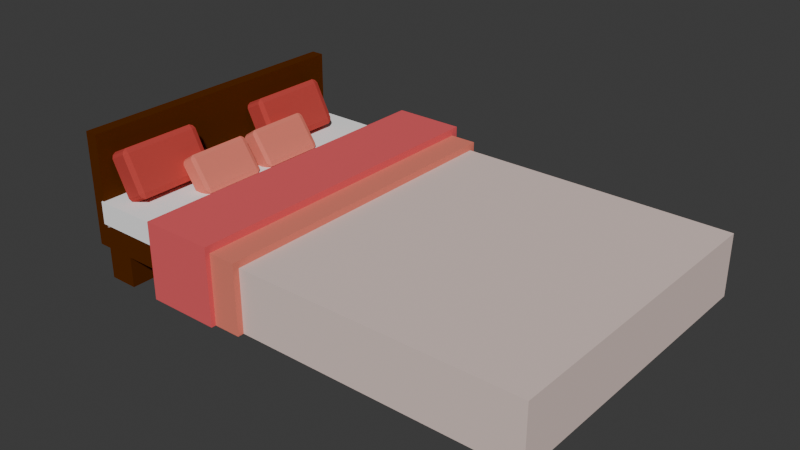 # Source: Cama_1.blend  (saved by Blender 4.1.24; exported with 4.5.12 LTS)
import bpy
from mathutils import Matrix  # noqa: F401  (used for matrix-valued properties, if any)

bpy.ops.wm.read_factory_settings(use_empty=True)
scene = bpy.context.scene
scene.name = 'Scene'

# ---- collections
col_collection = bpy.data.collections.new('Collection'); scene.collection.children.link(col_collection)

# ---- materials (node trees are filled in below, after node groups)
mat_material_005 = bpy.data.materials.new('Material.005')
mat_material_005.use_transparent_shadow = False
mat_material_005.diffuse_color = (0.8004, 0.2183, 0.1609, 1.0)
mat_material_007 = bpy.data.materials.new('Material.007')
mat_material_007.use_transparent_shadow = False
mat_material_007.diffuse_color = (0.5172, 0.06626, 0.05622, 1.0)
mat_material_004 = bpy.data.materials.new('Material.004')
mat_material_004.use_transparent_shadow = False
mat_material_004.diffuse_color = (0.8001, 0.6378, 0.5903, 1.0)
mat_material_006 = bpy.data.materials.new('Material.006')
mat_material_006.use_transparent_shadow = False
mat_material_006.diffuse_color = (0.8003, 0.1173, 0.1305, 1.0)
mat_material_001 = bpy.data.materials.new('Material.001')
mat_material_001.use_transparent_shadow = False
mat_material_001.diffuse_color = (1.0, 1.0, 1.0, 1.0)
mat_material_003 = bpy.data.materials.new('Material.003')
mat_material_003.use_transparent_shadow = False
mat_material_003.diffuse_color = (0.09954, 0.02331, 0.0, 1.0)
mat_material_003.roughness = 1.0

# ---- material node trees

# ---- world
world_world = bpy.data.worlds.new('World'); scene.world = world_world
world_world.use_nodes = True; world_world.node_tree.nodes.clear()
_N = world_world.node_tree.nodes; _L = world_world.node_tree.links
n0 = _N.new('ShaderNodeOutputWorld'); n0.name = 'World Output'; n0.location = (300, 300)
n1 = _N.new('ShaderNodeBackground'); n1.name = 'Background'; n1.location = (10, 300)
n1.inputs[0].default_value = (0.05088, 0.05088, 0.05088, 1.0)
_L.new(n1.outputs[0], n0.inputs[0])
n0.is_active_output = True
world_world.color = (0.05088, 0.05088, 0.05088)
world_world.use_sun_shadow = False
world_world.sun_shadow_jitter_overblur = 0.0

# ---- meshes
me_cube_007 = bpy.data.meshes.new('Cube.007')
me_cube_007.from_pydata([(-1.0, -0.9589, -0.9203), (-1.0, -0.9589, 0.9203), (-1.0, 0.9589, -0.9114), (-1.0, 0.9486, 0.9292), (1.0, -0.9589, -0.9203), (1.0, -0.9589, 0.9203), (1.0, 0.9589, -0.9114), (1.0, 0.9486, 0.9292), (-1.0, -0.8792, -1.0), (-1.0, -0.8792, 1.0), (1.0, -0.8792, -1.0), (1.0, -0.8792, 1.0), (-1.0, 0.8764, 1.0), (1.0, 0.8764, -1.0), (-1.0, 0.8764, -1.0), (1.0, 0.8764, 1.0), (-1.0, -1.0, -0.7822), (-1.0, 1.0, -0.7822), (1.0, 1.0, -0.7822), (1.0, -1.0, -0.7822), (1.185, -0.8792, -0.7822), (-1.286, -0.8792, -0.7822), (1.185, 0.8764, -0.7822), (-1.286, 0.8764, -0.7822), (-1.0, -1.0, 0.7961), (-1.0, 1.0, 0.7961), (1.0, 1.0, 0.7961), (1.0, -1.0, 0.7961), (1.185, -0.8792, 0.7961), (-1.286, -0.8792, 0.7961), (1.185, 0.8764, 0.7961), (-1.286, 0.8764, 0.7961)], [], [(31, 12, 3, 25), (25, 3, 7, 26), (28, 11, 5, 27), (27, 5, 1, 24), (8, 10, 4, 0), (11, 9, 1, 5), (15, 12, 9, 11), (14, 13, 10, 8), (30, 15, 11, 28), (24, 1, 9, 29), (26, 7, 15, 30), (2, 6, 13, 14), (7, 3, 12, 15), (29, 9, 12, 31), (8, 21, 23, 14), (6, 18, 22, 13), (0, 16, 21, 8), (13, 22, 20, 10), (4, 19, 16, 0), (10, 20, 19, 4), (2, 17, 18, 6), (14, 23, 17, 2), (21, 29, 31, 23), (18, 26, 30, 22), (16, 24, 29, 21), (22, 30, 28, 20), (19, 27, 24, 16), (20, 28, 27, 19), (17, 25, 26, 18), (23, 31, 25, 17)])
_uv = me_cube_007.uv_layers.new(name='UVMap')
_uv.uv.foreach_set('vector', [0.5995, 0.2346, 0.625, 0.2346, 0.625, 0.25, 0.5995, 0.25, 0.5995, 0.25, 0.625, 0.25, 0.625, 0.5, 0.5995, 0.5, 0.5995, 0.7349, 0.625, 0.7349, 0.625, 0.75, 0.5995, 0.75, 0.5995, 0.75, 0.625, 0.75, 0.625, 1.0, 0.5995, 1.0, 0.125, 0.7349, 0.375, 0.7349, 0.375, 0.75, 0.125, 0.75, 0.625, 0.7349, 0.875, 0.7349, 0.875, 0.75, 0.625, 0.75, 0.625, 0.5154, 0.875, 0.5154, 0.875, 0.7349, 0.625, 0.7349, 0.125, 0.5154, 0.375, 0.5154, 0.375, 0.7349, 0.125, 0.7349, 0.5995, 0.5154, 0.625, 0.5154, 0.625, 0.7349, 0.5995, 0.7349, 0.5995, 0.0, 0.625, 0.0, 0.625, 0.0151, 0.5995, 0.0151, 0.5995, 0.5, 0.625, 0.5, 0.625, 0.5154, 0.5995, 0.5154, 0.125, 0.5, 0.375, 0.5, 0.375, 0.5154, 0.125, 0.5154, 0.625, 0.5, 0.875, 0.5, 0.875, 0.5154, 0.625, 0.5154, 0.5995, 0.0151, 0.625, 0.0151, 0.625, 0.2346, 0.5995, 0.2346, 0.375, 0.0151, 0.4022, 0.0151, 0.4022, 0.2346, 0.375, 0.2346, 0.375, 0.5, 0.4022, 0.5, 0.4022, 0.5154, 0.375, 0.5154, 0.375, 0.0, 0.4022, 0.0, 0.4022, 0.0151, 0.375, 0.0151, 0.375, 0.5154, 0.4022, 0.5154, 0.4022, 0.7349, 0.375, 0.7349, 0.375, 0.75, 0.4022, 0.75, 0.4022, 1.0, 0.375, 1.0, 0.375, 0.7349, 0.4022, 0.7349, 0.4022, 0.75, 0.375, 0.75, 0.375, 0.25, 0.4022, 0.25, 0.4022, 0.5, 0.375, 0.5, 0.375, 0.2346, 0.4022, 0.2346, 0.4022, 0.25, 0.375, 0.25, 0.4022, 0.0151, 0.5995, 0.0151, 0.5995, 0.2346, 0.4022, 0.2346, 0.4022, 0.5, 0.5995, 0.5, 0.5995, 0.5154, 0.4022, 0.5154, 0.4022, 0.0, 0.5995, 0.0, 0.5995, 0.0151, 0.4022, 0.0151, 0.4022, 0.5154, 0.5995, 0.5154, 0.5995, 0.7349, 0.4022, 0.7349, 0.4022, 0.75, 0.5995, 0.75, 0.5995, 1.0, 0.4022, 1.0, 0.4022, 0.7349, 0.5995, 0.7349, 0.5995, 0.75, 0.4022, 0.75, 0.4022, 0.25, 0.5995, 0.25, 0.5995, 0.5, 0.4022, 0.5, 0.4022, 0.2346, 0.5995, 0.2346, 0.5995, 0.25, 0.4022, 0.25])
me_cube_007.materials.append(mat_material_005)
me_cube_007.update()
me_cube_006 = bpy.data.meshes.new('Cube.006')
me_cube_006.from_pydata([(-1.0, -0.9589, -0.9203), (-1.0, -0.9589, 0.9203), (-1.0, 0.9589, -0.9114), (-1.0, 0.9486, 0.9292), (1.0, -0.9589, -0.9203), (1.0, -0.9589, 0.9203), (1.0, 0.9589, -0.9114), (1.0, 0.9486, 0.9292), (-1.0, -0.8792, -1.0), (-1.0, -0.8792, 1.0), (1.0, -0.8792, -1.0), (1.0, -0.8792, 1.0), (-1.0, 0.8764, 1.0), (1.0, 0.8764, -1.0), (-1.0, 0.8764, -1.0), (1.0, 0.8764, 1.0), (-1.0, -1.0, -0.7822), (-1.0, 1.0, -0.7822), (1.0, 1.0, -0.7822), (1.0, -1.0, -0.7822), (1.185, -0.8792, -0.7822), (-1.286, -0.8792, -0.7822), (1.185, 0.8764, -0.7822), (-1.286, 0.8764, -0.7822), (-1.0, -1.0, 0.7961), (-1.0, 1.0, 0.7961), (1.0, 1.0, 0.7961), (1.0, -1.0, 0.7961), (1.185, -0.8792, 0.7961), (-1.286, -0.8792, 0.7961), (1.185, 0.8764, 0.7961), (-1.286, 0.8764, 0.7961)], [], [(31, 12, 3, 25), (25, 3, 7, 26), (28, 11, 5, 27), (27, 5, 1, 24), (8, 10, 4, 0), (11, 9, 1, 5), (15, 12, 9, 11), (14, 13, 10, 8), (30, 15, 11, 28), (24, 1, 9, 29), (26, 7, 15, 30), (2, 6, 13, 14), (7, 3, 12, 15), (29, 9, 12, 31), (8, 21, 23, 14), (6, 18, 22, 13), (0, 16, 21, 8), (13, 22, 20, 10), (4, 19, 16, 0), (10, 20, 19, 4), (2, 17, 18, 6), (14, 23, 17, 2), (21, 29, 31, 23), (18, 26, 30, 22), (16, 24, 29, 21), (22, 30, 28, 20), (19, 27, 24, 16), (20, 28, 27, 19), (17, 25, 26, 18), (23, 31, 25, 17)])
_uv = me_cube_006.uv_layers.new(name='UVMap')
_uv.uv.foreach_set('vector', [0.5995, 0.2346, 0.625, 0.2346, 0.625, 0.25, 0.5995, 0.25, 0.5995, 0.25, 0.625, 0.25, 0.625, 0.5, 0.5995, 0.5, 0.5995, 0.7349, 0.625, 0.7349, 0.625, 0.75, 0.5995, 0.75, 0.5995, 0.75, 0.625, 0.75, 0.625, 1.0, 0.5995, 1.0, 0.125, 0.7349, 0.375, 0.7349, 0.375, 0.75, 0.125, 0.75, 0.625, 0.7349, 0.875, 0.7349, 0.875, 0.75, 0.625, 0.75, 0.625, 0.5154, 0.875, 0.5154, 0.875, 0.7349, 0.625, 0.7349, 0.125, 0.5154, 0.375, 0.5154, 0.375, 0.7349, 0.125, 0.7349, 0.5995, 0.5154, 0.625, 0.5154, 0.625, 0.7349, 0.5995, 0.7349, 0.5995, 0.0, 0.625, 0.0, 0.625, 0.0151, 0.5995, 0.0151, 0.5995, 0.5, 0.625, 0.5, 0.625, 0.5154, 0.5995, 0.5154, 0.125, 0.5, 0.375, 0.5, 0.375, 0.5154, 0.125, 0.5154, 0.625, 0.5, 0.875, 0.5, 0.875, 0.5154, 0.625, 0.5154, 0.5995, 0.0151, 0.625, 0.0151, 0.625, 0.2346, 0.5995, 0.2346, 0.375, 0.0151, 0.4022, 0.0151, 0.4022, 0.2346, 0.375, 0.2346, 0.375, 0.5, 0.4022, 0.5, 0.4022, 0.5154, 0.375, 0.5154, 0.375, 0.0, 0.4022, 0.0, 0.4022, 0.0151, 0.375, 0.0151, 0.375, 0.5154, 0.4022, 0.5154, 0.4022, 0.7349, 0.375, 0.7349, 0.375, 0.75, 0.4022, 0.75, 0.4022, 1.0, 0.375, 1.0, 0.375, 0.7349, 0.4022, 0.7349, 0.4022, 0.75, 0.375, 0.75, 0.375, 0.25, 0.4022, 0.25, 0.4022, 0.5, 0.375, 0.5, 0.375, 0.2346, 0.4022, 0.2346, 0.4022, 0.25, 0.375, 0.25, 0.4022, 0.0151, 0.5995, 0.0151, 0.5995, 0.2346, 0.4022, 0.2346, 0.4022, 0.5, 0.5995, 0.5, 0.5995, 0.5154, 0.4022, 0.5154, 0.4022, 0.0, 0.5995, 0.0, 0.5995, 0.0151, 0.4022, 0.0151, 0.4022, 0.5154, 0.5995, 0.5154, 0.5995, 0.7349, 0.4022, 0.7349, 0.4022, 0.75, 0.5995, 0.75, 0.5995, 1.0, 0.4022, 1.0, 0.4022, 0.7349, 0.5995, 0.7349, 0.5995, 0.75, 0.4022, 0.75, 0.4022, 0.25, 0.5995, 0.25, 0.5995, 0.5, 0.4022, 0.5, 0.4022, 0.2346, 0.5995, 0.2346, 0.5995, 0.25, 0.4022, 0.25])
me_cube_006.materials.append(mat_material_005)
me_cube_006.update()
me_cube_005 = bpy.data.meshes.new('Cube.005')
me_cube_005.from_pydata([(-1.0, -0.9589, -0.9203), (-1.0, -0.9589, 0.9203), (-1.0, 0.9589, -0.9114), (-1.0, 0.9486, 0.9292), (1.0, -0.9589, -0.9203), (1.0, -0.9589, 0.9203), (1.0, 0.9589, -0.9114), (1.0, 0.9486, 0.9292), (-1.0, -0.8792, -1.0), (-1.0, -0.8792, 1.0), (1.0, -0.8792, -1.0), (1.0, -0.8792, 1.0), (-1.0, 0.8764, 1.0), (1.0, 0.8764, -1.0), (-1.0, 0.8764, -1.0), (1.0, 0.8764, 1.0), (-1.0, -1.0, -0.7822), (-1.0, 1.0, -0.7822), (1.0, 1.0, -0.7822), (1.0, -1.0, -0.7822), (1.185, -0.8792, -0.7822), (-1.286, -0.8792, -0.7822), (1.185, 0.8764, -0.7822), (-1.286, 0.8764, -0.7822), (-1.0, -1.0, 0.7961), (-1.0, 1.0, 0.7961), (1.0, 1.0, 0.7961), (1.0, -1.0, 0.7961), (1.185, -0.8792, 0.7961), (-1.286, -0.8792, 0.7961), (1.185, 0.8764, 0.7961), (-1.286, 0.8764, 0.7961)], [], [(31, 12, 3, 25), (25, 3, 7, 26), (28, 11, 5, 27), (27, 5, 1, 24), (8, 10, 4, 0), (11, 9, 1, 5), (15, 12, 9, 11), (14, 13, 10, 8), (30, 15, 11, 28), (24, 1, 9, 29), (26, 7, 15, 30), (2, 6, 13, 14), (7, 3, 12, 15), (29, 9, 12, 31), (8, 21, 23, 14), (6, 18, 22, 13), (0, 16, 21, 8), (13, 22, 20, 10), (4, 19, 16, 0), (10, 20, 19, 4), (2, 17, 18, 6), (14, 23, 17, 2), (21, 29, 31, 23), (18, 26, 30, 22), (16, 24, 29, 21), (22, 30, 28, 20), (19, 27, 24, 16), (20, 28, 27, 19), (17, 25, 26, 18), (23, 31, 25, 17)])
_uv = me_cube_005.uv_layers.new(name='UVMap')
_uv.uv.foreach_set('vector', [0.5995, 0.2346, 0.625, 0.2346, 0.625, 0.25, 0.5995, 0.25, 0.5995, 0.25, 0.625, 0.25, 0.625, 0.5, 0.5995, 0.5, 0.5995, 0.7349, 0.625, 0.7349, 0.625, 0.75, 0.5995, 0.75, 0.5995, 0.75, 0.625, 0.75, 0.625, 1.0, 0.5995, 1.0, 0.125, 0.7349, 0.375, 0.7349, 0.375, 0.75, 0.125, 0.75, 0.625, 0.7349, 0.875, 0.7349, 0.875, 0.75, 0.625, 0.75, 0.625, 0.5154, 0.875, 0.5154, 0.875, 0.7349, 0.625, 0.7349, 0.125, 0.5154, 0.375, 0.5154, 0.375, 0.7349, 0.125, 0.7349, 0.5995, 0.5154, 0.625, 0.5154, 0.625, 0.7349, 0.5995, 0.7349, 0.5995, 0.0, 0.625, 0.0, 0.625, 0.0151, 0.5995, 0.0151, 0.5995, 0.5, 0.625, 0.5, 0.625, 0.5154, 0.5995, 0.5154, 0.125, 0.5, 0.375, 0.5, 0.375, 0.5154, 0.125, 0.5154, 0.625, 0.5, 0.875, 0.5, 0.875, 0.5154, 0.625, 0.5154, 0.5995, 0.0151, 0.625, 0.0151, 0.625, 0.2346, 0.5995, 0.2346, 0.375, 0.0151, 0.4022, 0.0151, 0.4022, 0.2346, 0.375, 0.2346, 0.375, 0.5, 0.4022, 0.5, 0.4022, 0.5154, 0.375, 0.5154, 0.375, 0.0, 0.4022, 0.0, 0.4022, 0.0151, 0.375, 0.0151, 0.375, 0.5154, 0.4022, 0.5154, 0.4022, 0.7349, 0.375, 0.7349, 0.375, 0.75, 0.4022, 0.75, 0.4022, 1.0, 0.375, 1.0, 0.375, 0.7349, 0.4022, 0.7349, 0.4022, 0.75, 0.375, 0.75, 0.375, 0.25, 0.4022, 0.25, 0.4022, 0.5, 0.375, 0.5, 0.375, 0.2346, 0.4022, 0.2346, 0.4022, 0.25, 0.375, 0.25, 0.4022, 0.0151, 0.5995, 0.0151, 0.5995, 0.2346, 0.4022, 0.2346, 0.4022, 0.5, 0.5995, 0.5, 0.5995, 0.5154, 0.4022, 0.5154, 0.4022, 0.0, 0.5995, 0.0, 0.5995, 0.0151, 0.4022, 0.0151, 0.4022, 0.5154, 0.5995, 0.5154, 0.5995, 0.7349, 0.4022, 0.7349, 0.4022, 0.75, 0.5995, 0.75, 0.5995, 1.0, 0.4022, 1.0, 0.4022, 0.7349, 0.5995, 0.7349, 0.5995, 0.75, 0.4022, 0.75, 0.4022, 0.25, 0.5995, 0.25, 0.5995, 0.5, 0.4022, 0.5, 0.4022, 0.2346, 0.5995, 0.2346, 0.5995, 0.25, 0.4022, 0.25])
me_cube_005.materials.append(mat_material_007)
me_cube_005.update()
me_cube_003 = bpy.data.meshes.new('Cube.003')
me_cube_003.from_pydata([(-1.0, -0.9589, -0.9203), (-1.0, -0.9589, 0.9203), (-1.0, 0.9589, -0.9114), (-1.0, 0.9486, 0.9292), (1.0, -0.9589, -0.9203), (1.0, -0.9589, 0.9203), (1.0, 0.9589, -0.9114), (1.0, 0.9486, 0.9292), (-1.0, -0.8792, -1.0), (-1.0, -0.8792, 1.0), (1.0, -0.8792, -1.0), (1.0, -0.8792, 1.0), (-1.0, 0.8764, 1.0), (1.0, 0.8764, -1.0), (-1.0, 0.8764, -1.0), (1.0, 0.8764, 1.0), (-1.0, -1.0, -0.7822), (-1.0, 1.0, -0.7822), (1.0, 1.0, -0.7822), (1.0, -1.0, -0.7822), (1.185, -0.8792, -0.7822), (-1.286, -0.8792, -0.7822), (1.185, 0.8764, -0.7822), (-1.286, 0.8764, -0.7822), (-1.0, -1.0, 0.7961), (-1.0, 1.0, 0.7961), (1.0, 1.0, 0.7961), (1.0, -1.0, 0.7961), (1.185, -0.8792, 0.7961), (-1.286, -0.8792, 0.7961), (1.185, 0.8764, 0.7961), (-1.286, 0.8764, 0.7961)], [], [(31, 12, 3, 25), (25, 3, 7, 26), (28, 11, 5, 27), (27, 5, 1, 24), (8, 10, 4, 0), (11, 9, 1, 5), (15, 12, 9, 11), (14, 13, 10, 8), (30, 15, 11, 28), (24, 1, 9, 29), (26, 7, 15, 30), (2, 6, 13, 14), (7, 3, 12, 15), (29, 9, 12, 31), (8, 21, 23, 14), (6, 18, 22, 13), (0, 16, 21, 8), (13, 22, 20, 10), (4, 19, 16, 0), (10, 20, 19, 4), (2, 17, 18, 6), (14, 23, 17, 2), (21, 29, 31, 23), (18, 26, 30, 22), (16, 24, 29, 21), (22, 30, 28, 20), (19, 27, 24, 16), (20, 28, 27, 19), (17, 25, 26, 18), (23, 31, 25, 17)])
_uv = me_cube_003.uv_layers.new(name='UVMap')
_uv.uv.foreach_set('vector', [0.5995, 0.2346, 0.625, 0.2346, 0.625, 0.25, 0.5995, 0.25, 0.5995, 0.25, 0.625, 0.25, 0.625, 0.5, 0.5995, 0.5, 0.5995, 0.7349, 0.625, 0.7349, 0.625, 0.75, 0.5995, 0.75, 0.5995, 0.75, 0.625, 0.75, 0.625, 1.0, 0.5995, 1.0, 0.125, 0.7349, 0.375, 0.7349, 0.375, 0.75, 0.125, 0.75, 0.625, 0.7349, 0.875, 0.7349, 0.875, 0.75, 0.625, 0.75, 0.625, 0.5154, 0.875, 0.5154, 0.875, 0.7349, 0.625, 0.7349, 0.125, 0.5154, 0.375, 0.5154, 0.375, 0.7349, 0.125, 0.7349, 0.5995, 0.5154, 0.625, 0.5154, 0.625, 0.7349, 0.5995, 0.7349, 0.5995, 0.0, 0.625, 0.0, 0.625, 0.0151, 0.5995, 0.0151, 0.5995, 0.5, 0.625, 0.5, 0.625, 0.5154, 0.5995, 0.5154, 0.125, 0.5, 0.375, 0.5, 0.375, 0.5154, 0.125, 0.5154, 0.625, 0.5, 0.875, 0.5, 0.875, 0.5154, 0.625, 0.5154, 0.5995, 0.0151, 0.625, 0.0151, 0.625, 0.2346, 0.5995, 0.2346, 0.375, 0.0151, 0.4022, 0.0151, 0.4022, 0.2346, 0.375, 0.2346, 0.375, 0.5, 0.4022, 0.5, 0.4022, 0.5154, 0.375, 0.5154, 0.375, 0.0, 0.4022, 0.0, 0.4022, 0.0151, 0.375, 0.0151, 0.375, 0.5154, 0.4022, 0.5154, 0.4022, 0.7349, 0.375, 0.7349, 0.375, 0.75, 0.4022, 0.75, 0.4022, 1.0, 0.375, 1.0, 0.375, 0.7349, 0.4022, 0.7349, 0.4022, 0.75, 0.375, 0.75, 0.375, 0.25, 0.4022, 0.25, 0.4022, 0.5, 0.375, 0.5, 0.375, 0.2346, 0.4022, 0.2346, 0.4022, 0.25, 0.375, 0.25, 0.4022, 0.0151, 0.5995, 0.0151, 0.5995, 0.2346, 0.4022, 0.2346, 0.4022, 0.5, 0.5995, 0.5, 0.5995, 0.5154, 0.4022, 0.5154, 0.4022, 0.0, 0.5995, 0.0, 0.5995, 0.0151, 0.4022, 0.0151, 0.4022, 0.5154, 0.5995, 0.5154, 0.5995, 0.7349, 0.4022, 0.7349, 0.4022, 0.75, 0.5995, 0.75, 0.5995, 1.0, 0.4022, 1.0, 0.4022, 0.7349, 0.5995, 0.7349, 0.5995, 0.75, 0.4022, 0.75, 0.4022, 0.25, 0.5995, 0.25, 0.5995, 0.5, 0.4022, 0.5, 0.4022, 0.2346, 0.5995, 0.2346, 0.5995, 0.25, 0.4022, 0.25])
me_cube_003.materials.append(mat_material_007)
me_cube_003.update()
me_cube_002 = bpy.data.meshes.new('Cube.002')
me_cube_002.from_pydata([(-1.058, -1.204, 0.2905), (-1.058, -1.204, 0.313), (-1.058, 1.204, 0.2905), (-1.058, 1.204, 0.313), (1.869, -1.204, 0.2905), (1.869, -1.204, 0.313), (1.869, 1.204, 0.2905), (1.869, 1.204, 0.313), (1.785, 1.204, 0.2905), (1.785, 1.204, 0.313), (1.785, -1.204, 0.2905), (1.785, -1.204, 0.313), (-1.058, -1.144, 0.2905), (-1.058, -1.144, 0.313), (1.869, -1.144, 0.2905), (1.869, -1.144, 0.313), (1.785, -1.144, 0.313), (1.785, -1.144, 0.2905), (-1.058, 1.132, 0.313), (1.869, 1.132, 0.2905), (-1.058, 1.132, 0.2905), (1.869, 1.132, 0.313), (1.785, 1.132, 0.313), (1.785, 1.132, 0.2905), (-1.058, -1.144, -0.1674), (-1.058, -1.204, -0.1674), (1.785, 1.204, -0.1674), (-1.058, 1.204, -0.1674), (1.869, 1.132, -0.1674), (1.869, 1.204, -0.1674), (1.785, -1.204, -0.1674), (1.869, -1.204, -0.1674), (1.785, -1.144, -0.1674), (1.869, -1.144, -0.1674), (1.785, 1.132, -0.1674), (-1.058, 1.132, -0.1674), (-0.2892, 1.204, 0.2905), (-0.2892, -1.204, 0.313), (-0.2892, 1.204, 0.313), (-0.2892, -1.204, 0.2905), (-0.2892, -1.144, 0.2905), (-0.2892, -1.144, 0.313), (-0.2892, 1.132, 0.313), (-0.2892, 1.132, 0.2905), (-0.2892, 1.204, -0.1674), (-0.2892, -1.204, -0.1674), (-0.2892, -1.144, -0.1674), (-0.2892, 1.132, -0.1674), (-1.058, 1.132, 0.3652), (-1.058, 1.204, 0.3652), (-0.2892, -1.204, 0.3652), (-1.058, -1.204, 0.3652), (-1.058, -1.144, 0.3652), (-0.2892, 1.204, 0.3652), (-0.2892, -1.144, 0.3652), (-0.2892, 1.132, 0.3652), (-1.058, 1.249, 0.313), (-1.058, 1.249, 0.2905), (-0.2892, 1.249, 0.2905), (-1.058, 1.249, -0.1674), (-0.2892, 1.249, -0.1674), (-0.2892, 1.249, 0.313), (-1.058, 1.249, 0.3652), (-0.2892, 1.249, 0.3652), (-1.058, -1.252, 0.2905), (-1.058, -1.252, 0.313), (-0.2892, -1.252, 0.313), (-1.058, -1.252, -0.1674), (-0.2892, -1.252, 0.2905), (-1.058, -1.252, 0.3652), (-0.2892, -1.252, 0.3652), (-0.2892, -1.252, -0.1674), (-0.5002, -1.144, 0.2905), (-0.5002, 1.132, 0.2905), (-0.5002, 1.204, -0.1674), (-0.5002, -1.144, -0.1674), (-0.5002, 1.132, -0.1674), (-0.5002, -1.204, -0.1674), (-0.5002, -1.204, 0.3652), (-0.5002, 1.204, 0.3652), (-0.5002, -1.144, 0.3652), (-0.5002, 1.132, 0.3652), (-0.5002, 1.249, 0.2905), (-0.5002, 1.249, -0.1674), (-0.5002, 1.249, 0.313), (-0.5002, 1.249, 0.3652), (-0.5002, -1.252, 0.313), (-0.5002, -1.252, 0.2905), (-0.5002, -1.252, -0.1674), (-0.5002, -1.252, 0.3652), (-1.058, 1.132, 0.421), (-1.058, 1.204, 0.421), (-0.5002, -1.204, 0.421), (-1.058, -1.204, 0.421), (-1.058, -1.144, 0.421), (-1.058, 1.249, 0.421), (-0.5002, -1.252, 0.421), (-1.058, -1.252, 0.421), (-0.5002, 1.204, 0.421), (-0.5002, -1.144, 0.421), (-0.5002, 1.132, 0.421), (-0.5002, 1.249, 0.421), (-1.058, 1.306, 0.313), (-1.058, 1.306, 0.2905), (-0.5002, 1.306, 0.2905), (-1.058, 1.306, -0.1674), (-0.5002, 1.306, -0.1674), (-1.058, 1.306, 0.3652), (-0.5002, 1.306, 0.313), (-0.5002, 1.306, 0.3652), (-1.058, 1.306, 0.421), (-0.5002, 1.306, 0.421), (-1.058, -1.288, 0.2905), (-1.058, -1.288, 0.313), (-0.5002, -1.288, 0.313), (-1.058, -1.288, -0.1674), (-1.058, -1.288, 0.3652), (-0.5002, -1.288, 0.3652), (-0.5002, -1.288, 0.2905), (-0.5002, -1.288, -0.1674), (-0.5002, -1.288, 0.421), (-1.058, -1.288, 0.421)], [], [(20, 18, 3, 2), (8, 9, 7, 6), (14, 15, 5, 4), (80, 81, 100, 99), (51, 1, 65, 69), (37, 41, 54, 50), (15, 16, 11, 5), (6, 19, 28, 29), (4, 5, 11, 10), (36, 38, 9, 8), (43, 23, 17, 40), (21, 22, 16, 15), (41, 42, 55, 54), (0, 12, 24, 25), (19, 21, 15, 14), (0, 1, 13, 12), (6, 7, 21, 19), (20, 2, 27, 35), (77, 45, 71, 88), (7, 9, 22, 21), (4, 10, 30, 31), (12, 13, 18, 20), (32, 33, 31, 30), (46, 32, 30, 45), (34, 28, 33, 32), (26, 29, 28, 34), (44, 26, 34, 47), (36, 8, 26, 44), (73, 20, 35, 76), (17, 23, 34, 32), (14, 4, 31, 33), (8, 6, 29, 26), (40, 17, 32, 46), (19, 14, 33, 28), (72, 40, 46, 75), (23, 43, 47, 34), (27, 2, 57, 59), (74, 44, 47, 76), (75, 46, 45, 77), (9, 38, 42, 22), (22, 42, 41, 16), (73, 43, 40, 72), (53, 38, 61, 63), (16, 41, 37, 11), (10, 39, 45, 30), (10, 11, 37, 39), (49, 48, 90, 91), (56, 62, 107, 102), (48, 52, 94, 90), (13, 1, 51, 52), (18, 13, 52, 48), (42, 38, 53, 55), (38, 36, 58, 61), (3, 18, 48, 49), (82, 58, 60, 83), (82, 84, 61, 58), (59, 57, 103, 105), (36, 44, 60, 58), (2, 3, 56, 57), (74, 27, 59, 83), (3, 49, 62, 56), (79, 53, 63, 85), (64, 67, 115, 112), (87, 86, 114, 118), (86, 66, 70, 89), (39, 37, 66, 68), (1, 0, 64, 65), (37, 50, 70, 66), (0, 25, 67, 64), (45, 39, 68, 71), (97, 69, 116, 121), (68, 87, 88, 71), (68, 66, 86, 87), (81, 79, 98, 100), (44, 74, 83, 60), (61, 84, 85, 63), (84, 82, 104, 108), (85, 84, 108, 109), (53, 79, 81, 55), (55, 81, 80, 54), (54, 80, 78, 50), (20, 73, 72, 12), (24, 75, 77, 25), (27, 74, 76, 35), (12, 72, 75, 24), (43, 73, 76, 47), (25, 77, 88, 67), (50, 78, 89, 70), (92, 93, 97, 96), (99, 94, 93, 92), (100, 90, 94, 99), (98, 91, 90, 100), (91, 98, 101, 95), (67, 88, 119, 115), (62, 49, 91, 95), (79, 85, 101, 98), (78, 80, 99, 92), (89, 78, 92, 96), (52, 51, 93, 94), (51, 69, 97, 93), (109, 107, 110, 111), (108, 102, 107, 109), (103, 102, 108, 104), (103, 104, 106, 105), (62, 95, 110, 107), (82, 83, 106, 104), (83, 59, 105, 106), (95, 101, 111, 110), (101, 85, 109, 111), (57, 56, 102, 103), (118, 114, 113, 112), (118, 112, 115, 119), (113, 114, 117, 116), (116, 117, 120, 121), (96, 97, 121, 120), (86, 89, 117, 114), (65, 64, 112, 113), (69, 65, 113, 116), (89, 96, 120, 117), (88, 87, 118, 119)])
me_cube_002.polygons.foreach_set('material_index', [2, 0, 0, 2, 2, 1, 0, 0, 0, 0, 0, 0, 1, 2, 0, 2, 0, 2, 1, 0, 0, 2, 0, 0, 0, 0, 0, 0, 2, 2, 0, 0, 0, 0, 0, 0, 2, 0, 0, 0, 0, 0, 1, 0, 0, 0, 2, 2, 2, 2, 2, 1, 1, 2, 1, 1, 2, 1, 2, 2, 2, 1, 2, 2, 1, 1, 2, 1, 2, 1, 2, 1, 1, 2, 1, 1, 2, 2, 1, 1, 1, 0, 0, 0, 0, 0, 2, 1, 2, 2, 2, 2, 2, 2, 2, 2, 2, 2, 2, 2, 2, 2, 2, 2, 2, 2, 2, 2, 2, 2, 2, 2, 2, 2, 2, 2, 2, 2, 2, 2])
_uv = me_cube_002.uv_layers.new(name='UVMap')
_uv.uv.foreach_set('vector', [0.375, 0.2426, 0.625, 0.2426, 0.625, 0.25, 0.375, 0.25, 0.375, 0.4928, 0.625, 0.4928, 0.625, 0.5, 0.375, 0.5, 0.375, 0.7438, 0.625, 0.7438, 0.625, 0.75, 0.375, 0.75, 0.8274, 0.7438, 0.8274, 0.5074, 0.8274, 0.5074, 0.8274, 0.7438, 0.625, 0.0, 0.625, 0.0, 0.625, 0.0, 0.625, 0.0, 0.8093, 0.75, 0.8093, 0.7438, 0.8093, 0.7438, 0.8093, 0.75, 0.625, 0.7438, 0.6322, 0.7438, 0.6322, 0.75, 0.625, 0.75, 0.375, 0.5, 0.375, 0.5074, 0.375, 0.5074, 0.375, 0.5, 0.375, 0.75, 0.625, 0.75, 0.625, 0.7572, 0.375, 0.7572, 0.375, 0.3157, 0.625, 0.3157, 0.625, 0.4928, 0.375, 0.4928, 0.1907, 0.5074, 0.3678, 0.5074, 0.3678, 0.7438, 0.1907, 0.7438, 0.625, 0.5074, 0.6322, 0.5074, 0.6322, 0.7438, 0.625, 0.7438, 0.8093, 0.7438, 0.8093, 0.5074, 0.8093, 0.5074, 0.8093, 0.7438, 0.375, 0.0, 0.375, 0.006209, 0.375, 0.006209, 0.375, 0.0, 0.375, 0.5074, 0.625, 0.5074, 0.625, 0.7438, 0.375, 0.7438, 0.375, 0.0, 0.625, 0.0, 0.625, 0.006209, 0.375, 0.006209, 0.375, 0.5, 0.625, 0.5, 0.625, 0.5074, 0.375, 0.5074, 0.375, 0.2426, 0.375, 0.25, 0.375, 0.25, 0.375, 0.2426, 0.1726, 0.75, 0.1907, 0.75, 0.1907, 0.75, 0.1726, 0.75, 0.625, 0.5, 0.6322, 0.5, 0.6322, 0.5074, 0.625, 0.5074, 0.375, 0.75, 0.375, 0.7572, 0.375, 0.7572, 0.375, 0.75, 0.375, 0.006209, 0.625, 0.006209, 0.625, 0.2426, 0.375, 0.2426, 0.3678, 0.7438, 0.375, 0.7438, 0.375, 0.75, 0.3678, 0.75, 0.1907, 0.7438, 0.3678, 0.7438, 0.3678, 0.75, 0.1907, 0.75, 0.3678, 0.5074, 0.375, 0.5074, 0.375, 0.7438, 0.3678, 0.7438, 0.3678, 0.5, 0.375, 0.5, 0.375, 0.5074, 0.3678, 0.5074, 0.1907, 0.5, 0.3678, 0.5, 0.3678, 0.5074, 0.1907, 0.5074, 0.375, 0.3157, 0.375, 0.4928, 0.375, 0.4928, 0.375, 0.3157, 0.1726, 0.5074, 0.125, 0.5074, 0.125, 0.5074, 0.1726, 0.5074, 0.3678, 0.7438, 0.3678, 0.5074, 0.3678, 0.5074, 0.3678, 0.7438, 0.375, 0.7438, 0.375, 0.75, 0.375, 0.75, 0.375, 0.7438, 0.375, 0.4928, 0.375, 0.5, 0.375, 0.5, 0.375, 0.4928, 0.1907, 0.7438, 0.3678, 0.7438, 0.3678, 0.7438, 0.1907, 0.7438, 0.375, 0.5074, 0.375, 0.7438, 0.375, 0.7438, 0.375, 0.5074, 0.1726, 0.7438, 0.1907, 0.7438, 0.1907, 0.7438, 0.1726, 0.7438, 0.3678, 0.5074, 0.1907, 0.5074, 0.1907, 0.5074, 0.3678, 0.5074, 0.375, 0.25, 0.375, 0.25, 0.375, 0.25, 0.375, 0.25, 0.1726, 0.5, 0.1907, 0.5, 0.1907, 0.5074, 0.1726, 0.5074, 0.1726, 0.7438, 0.1907, 0.7438, 0.1907, 0.75, 0.1726, 0.75, 0.6322, 0.5, 0.8093, 0.5, 0.8093, 0.5074, 0.6322, 0.5074, 0.6322, 0.5074, 0.8093, 0.5074, 0.8093, 0.7438, 0.6322, 0.7438, 0.1726, 0.5074, 0.1907, 0.5074, 0.1907, 0.7438, 0.1726, 0.7438, 0.8093, 0.5, 0.8093, 0.5, 0.8093, 0.5, 0.8093, 0.5, 0.6322, 0.7438, 0.8093, 0.7438, 0.8093, 0.75, 0.6322, 0.75, 0.375, 0.7572, 0.375, 0.9343, 0.375, 0.9343, 0.375, 0.7572, 0.375, 0.7572, 0.625, 0.7572, 0.625, 0.9343, 0.375, 0.9343, 0.625, 0.25, 0.625, 0.2426, 0.625, 0.2426, 0.625, 0.25, 0.625, 0.25, 0.625, 0.25, 0.625, 0.25, 0.625, 0.25, 0.625, 0.2426, 0.625, 0.006209, 0.625, 0.006209, 0.625, 0.2426, 0.625, 0.006209, 0.625, 0.0, 0.625, 0.0, 0.625, 0.006209, 0.625, 0.2426, 0.625, 0.006209, 0.625, 0.006209, 0.625, 0.2426, 0.8093, 0.5074, 0.8093, 0.5, 0.8093, 0.5, 0.8093, 0.5074, 0.625, 0.3157, 0.375, 0.3157, 0.375, 0.3157, 0.625, 0.3157, 0.625, 0.25, 0.625, 0.2426, 0.625, 0.2426, 0.625, 0.25, 0.375, 0.2976, 0.375, 0.3157, 0.375, 0.3157, 0.375, 0.2976, 0.375, 0.2976, 0.625, 0.2976, 0.625, 0.3157, 0.375, 0.3157, 0.375, 0.25, 0.375, 0.25, 0.375, 0.25, 0.375, 0.25, 0.375, 0.3157, 0.375, 0.3157, 0.375, 0.3157, 0.375, 0.3157, 0.375, 0.25, 0.625, 0.25, 0.625, 0.25, 0.375, 0.25, 0.1726, 0.5, 0.125, 0.5, 0.125, 0.5, 0.1726, 0.5, 0.625, 0.25, 0.625, 0.25, 0.625, 0.25, 0.625, 0.25, 0.8274, 0.5, 0.8093, 0.5, 0.8093, 0.5, 0.8274, 0.5, 0.375, 0.0, 0.375, 0.0, 0.375, 0.0, 0.375, 0.0, 0.375, 0.9524, 0.625, 0.9524, 0.625, 0.9524, 0.375, 0.9524, 0.625, 0.9524, 0.625, 0.9343, 0.625, 0.9343, 0.625, 0.9524, 0.375, 0.9343, 0.625, 0.9343, 0.625, 0.9343, 0.375, 0.9343, 0.625, 0.0, 0.375, 0.0, 0.375, 0.0, 0.625, 0.0, 0.8093, 0.75, 0.8093, 0.75, 0.8093, 0.75, 0.8093, 0.75, 0.375, 0.0, 0.375, 0.0, 0.375, 0.0, 0.375, 0.0, 0.375, 0.9343, 0.375, 0.9343, 0.375, 0.9343, 0.375, 0.9343, 0.625, 0.0, 0.625, 0.0, 0.625, 0.0, 0.625, 0.0, 0.375, 0.9343, 0.375, 0.9524, 0.375, 0.9524, 0.375, 0.9343, 0.375, 0.9343, 0.625, 0.9343, 0.625, 0.9524, 0.375, 0.9524, 0.8274, 0.5074, 0.8274, 0.5, 0.8274, 0.5, 0.8274, 0.5074, 0.1907, 0.5, 0.1726, 0.5, 0.1726, 0.5, 0.1907, 0.5, 0.625, 0.3157, 0.625, 0.2976, 0.625, 0.2976, 0.625, 0.3157, 0.625, 0.2976, 0.375, 0.2976, 0.375, 0.2976, 0.625, 0.2976, 0.625, 0.2976, 0.625, 0.2976, 0.625, 0.2976, 0.625, 0.2976, 0.8093, 0.5, 0.8274, 0.5, 0.8274, 0.5074, 0.8093, 0.5074, 0.8093, 0.5074, 0.8274, 0.5074, 0.8274, 0.7438, 0.8093, 0.7438, 0.8093, 0.7438, 0.8274, 0.7438, 0.8274, 0.75, 0.8093, 0.75, 0.125, 0.5074, 0.1726, 0.5074, 0.1726, 0.7438, 0.125, 0.7438, 0.125, 0.7438, 0.1726, 0.7438, 0.1726, 0.75, 0.125, 0.75, 0.125, 0.5, 0.1726, 0.5, 0.1726, 0.5074, 0.125, 0.5074, 0.125, 0.7438, 0.1726, 0.7438, 0.1726, 0.7438, 0.125, 0.7438, 0.1907, 0.5074, 0.1726, 0.5074, 0.1726, 0.5074, 0.1907, 0.5074, 0.125, 0.75, 0.1726, 0.75, 0.1726, 0.75, 0.125, 0.75, 0.8093, 0.75, 0.8274, 0.75, 0.8274, 0.75, 0.8093, 0.75, 0.8274, 0.75, 0.875, 0.75, 0.875, 0.75, 0.8274, 0.75, 0.8274, 0.7438, 0.875, 0.7438, 0.875, 0.75, 0.8274, 0.75, 0.8274, 0.5074, 0.875, 0.5074, 0.875, 0.7438, 0.8274, 0.7438, 0.8274, 0.5, 0.875, 0.5, 0.875, 0.5074, 0.8274, 0.5074, 0.875, 0.5, 0.8274, 0.5, 0.8274, 0.5, 0.875, 0.5, 0.125, 0.75, 0.1726, 0.75, 0.1726, 0.75, 0.125, 0.75, 0.625, 0.25, 0.625, 0.25, 0.625, 0.25, 0.625, 0.25, 0.8274, 0.5, 0.8274, 0.5, 0.8274, 0.5, 0.8274, 0.5, 0.8274, 0.75, 0.8274, 0.7438, 0.8274, 0.7438, 0.8274, 0.75, 0.8274, 0.75, 0.8274, 0.75, 0.8274, 0.75, 0.8274, 0.75, 0.625, 0.006209, 0.625, 0.0, 0.625, 0.0, 0.625, 0.006209, 0.625, 0.0, 0.625, 0.0, 0.625, 0.0, 0.625, 0.0, 0.625, 0.2976, 0.625, 0.25, 0.625, 0.25, 0.625, 0.2976, 0.625, 0.2976, 0.625, 0.25, 0.625, 0.25, 0.625, 0.2976, 0.375, 0.25, 0.625, 0.25, 0.625, 0.2976, 0.375, 0.2976, 0.375, 0.25, 0.375, 0.2976, 0.375, 0.2976, 0.375, 0.25, 0.625, 0.25, 0.625, 0.25, 0.625, 0.25, 0.625, 0.25, 0.375, 0.2976, 0.375, 0.2976, 0.375, 0.2976, 0.375, 0.2976, 0.1726, 0.5, 0.125, 0.5, 0.125, 0.5, 0.1726, 0.5, 0.875, 0.5, 0.8274, 0.5, 0.8274, 0.5, 0.875, 0.5, 0.8274, 0.5, 0.8274, 0.5, 0.8274, 0.5, 0.8274, 0.5, 0.375, 0.25, 0.625, 0.25, 0.625, 0.25, 0.375, 0.25, 0.375, 0.9524, 0.625, 0.9524, 0.625, 1.0, 0.375, 1.0, 0.375, 0.9524, 0.375, 1.0, 0.375, 1.0, 0.375, 0.9524, 0.625, 1.0, 0.625, 0.9524, 0.625, 0.9524, 0.625, 1.0, 0.625, 1.0, 0.625, 0.9524, 0.625, 0.9524, 0.625, 1.0, 0.8274, 0.75, 0.875, 0.75, 0.875, 0.75, 0.8274, 0.75, 0.625, 0.9524, 0.625, 0.9524, 0.625, 0.9524, 0.625, 0.9524, 0.625, 0.0, 0.375, 0.0, 0.375, 0.0, 0.625, 0.0, 0.625, 0.0, 0.625, 0.0, 0.625, 0.0, 0.625, 0.0, 0.8274, 0.75, 0.8274, 0.75, 0.8274, 0.75, 0.8274, 0.75, 0.375, 0.9524, 0.375, 0.9524, 0.375, 0.9524, 0.375, 0.9524])
_ca = me_cube_002.color_attributes.new('Color', 'FLOAT_COLOR', 'POINT')
_ca.data.foreach_set('color', [1.0, 1.0, 1.0, 1.0, 1.0, 1.0, 1.0, 1.0, 1.0, 1.0, 1.0, 1.0, 1.0, 1.0, 1.0, 1.0, 1.0, 1.0, 1.0, 1.0, 1.0, 1.0, 1.0, 1.0, 1.0, 1.0, 1.0, 1.0, 1.0, 1.0, 1.0, 1.0, 1.0, 1.0, 1.0, 1.0, 1.0, 1.0, 1.0, 1.0, 1.0, 1.0, 1.0, 1.0, 1.0, 1.0, 1.0, 1.0, 1.0, 1.0, 1.0, 1.0, 1.0, 1.0, 1.0, 1.0, 1.0, 1.0, 1.0, 1.0, 1.0, 1.0, 1.0, 1.0, 1.0, 1.0, 1.0, 1.0, 1.0, 1.0, 1.0, 1.0, 1.0, 1.0, 1.0, 1.0, 1.0, 1.0, 1.0, 1.0, 1.0, 1.0, 1.0, 1.0, 1.0, 1.0, 1.0, 1.0, 1.0, 1.0, 1.0, 1.0, 1.0, 1.0, 1.0, 1.0, 1.0, 1.0, 1.0, 1.0, 1.0, 1.0, 1.0, 1.0, 1.0, 1.0, 1.0, 1.0, 1.0, 1.0, 1.0, 1.0, 1.0, 1.0, 1.0, 1.0, 1.0, 1.0, 1.0, 1.0, 1.0, 1.0, 1.0, 1.0, 1.0, 1.0, 1.0, 1.0, 1.0, 1.0, 1.0, 1.0, 1.0, 1.0, 1.0, 1.0, 1.0, 1.0, 1.0, 1.0, 1.0, 1.0, 1.0, 1.0, 1.0, 1.0, 1.0, 1.0, 1.0, 1.0, 1.0, 1.0, 1.0, 1.0, 1.0, 1.0, 1.0, 1.0, 1.0, 1.0, 1.0, 1.0, 1.0, 1.0, 1.0, 1.0, 1.0, 1.0, 1.0, 1.0, 1.0, 1.0, 1.0, 1.0, 1.0, 1.0, 1.0, 1.0, 1.0, 1.0, 1.0, 1.0, 1.0, 1.0, 1.0, 1.0, 1.0, 1.0, 1.0, 1.0, 1.0, 1.0, 1.0, 1.0, 1.0, 1.0, 1.0, 1.0, 1.0, 1.0, 1.0, 1.0, 1.0, 1.0, 1.0, 1.0, 1.0, 1.0, 1.0, 1.0, 1.0, 1.0, 1.0, 1.0, 1.0, 1.0, 1.0, 1.0, 1.0, 1.0, 1.0, 1.0, 1.0, 1.0, 1.0, 1.0, 1.0, 1.0, 1.0, 1.0, 1.0, 1.0, 1.0, 1.0, 1.0, 1.0, 1.0, 1.0, 1.0, 1.0, 1.0, 1.0, 1.0, 1.0, 1.0, 1.0, 1.0, 1.0, 1.0, 1.0, 1.0, 1.0, 1.0, 1.0, 1.0, 1.0, 1.0, 1.0, 1.0, 1.0, 1.0, 1.0, 1.0, 1.0, 1.0, 1.0, 1.0, 1.0, 1.0, 1.0, 1.0, 1.0, 1.0, 1.0, 1.0, 1.0, 1.0, 1.0, 1.0, 1.0, 1.0, 1.0, 1.0, 1.0, 1.0, 1.0, 1.0, 1.0, 1.0, 1.0, 1.0, 1.0, 1.0, 1.0, 1.0, 1.0, 1.0, 1.0, 1.0, 1.0, 1.0, 1.0, 1.0, 1.0, 1.0, 1.0, 1.0, 1.0, 1.0, 1.0, 1.0, 1.0, 1.0, 1.0, 1.0, 1.0, 1.0, 1.0, 1.0, 1.0, 1.0, 1.0, 1.0, 1.0, 1.0, 1.0, 1.0, 1.0, 1.0, 1.0, 1.0, 1.0, 1.0, 1.0, 1.0, 1.0, 1.0, 1.0, 1.0, 1.0, 1.0, 1.0, 1.0, 1.0, 1.0, 1.0, 1.0, 1.0, 1.0, 1.0, 1.0, 1.0, 1.0, 1.0, 1.0, 1.0, 1.0, 1.0, 1.0, 1.0, 1.0, 1.0, 1.0, 1.0, 1.0, 1.0, 1.0, 1.0, 1.0, 1.0, 1.0, 1.0, 1.0, 1.0, 1.0, 1.0, 1.0, 1.0, 1.0, 1.0, 1.0, 1.0, 1.0, 1.0, 1.0, 1.0, 1.0, 1.0, 1.0, 1.0, 1.0, 1.0, 1.0, 1.0, 1.0, 1.0, 1.0, 1.0, 1.0, 1.0, 1.0, 1.0, 1.0, 1.0, 1.0, 1.0, 1.0, 1.0, 1.0, 1.0, 1.0, 1.0, 1.0, 1.0, 1.0, 1.0, 1.0, 1.0, 1.0, 1.0, 1.0, 1.0, 1.0, 1.0, 1.0, 1.0, 1.0, 1.0, 1.0, 1.0, 1.0, 1.0, 1.0, 1.0, 1.0, 1.0, 1.0, 1.0, 1.0, 1.0, 1.0, 1.0, 1.0, 1.0, 1.0, 1.0, 1.0, 1.0, 1.0, 1.0, 1.0, 1.0, 1.0, 1.0, 1.0, 1.0, 1.0, 1.0, 1.0, 1.0, 1.0, 1.0, 1.0, 1.0, 1.0, 1.0, 1.0, 1.0, 1.0, 1.0, 1.0, 1.0, 1.0, 1.0, 1.0, 1.0, 1.0, 1.0, 1.0, 1.0, 1.0, 1.0, 1.0, 1.0, 1.0, 1.0, 1.0, 1.0])
me_cube_002.materials.append(mat_material_004)
me_cube_002.materials.append(mat_material_005)
me_cube_002.materials.append(mat_material_006)
me_cube_002.update()
me_cube_001 = bpy.data.meshes.new('Cube.001')
me_cube_001.from_pydata([(-1.0, -1.0, -1.0), (-0.9763, -0.9763, 1.0), (-1.0, 1.0, -1.0), (-0.9763, 0.9763, 1.0), (1.0, -1.0, -1.0), (0.9763, -0.9763, 1.0), (1.0, 1.0, -1.0), (0.9763, 0.9763, 1.0), (-1.0, -1.0, 1.0), (-1.0, 1.0, 1.0), (1.0, 1.0, 1.0), (1.0, -1.0, 1.0), (-0.8667, 1.0, -1.0), (-0.8667, 1.0, 1.0), (-0.8667, -1.0, -1.0), (-0.8667, -1.0, 1.0), (-0.8461, 0.9763, 1.0), (-0.8461, -0.9763, 1.0), (0.8706, 1.0, 1.0), (0.8706, -1.0, -1.0), (0.85, 0.9763, 1.0), (0.8706, 1.0, -1.0), (0.8706, -1.0, 1.0), (0.85, -0.9763, 1.0), (-1.0, -0.7791, -1.0), (-1.0, -0.7791, 1.0), (1.0, -0.7791, -1.0), (1.0, -0.7791, 1.0), (-0.9763, -0.7607, 1.0), (0.9763, -0.7607, 1.0), (1.009, 1.009, 1.286), (-0.8667, -0.7791, -1.0), (-1.009, 1.009, 1.286), (0.8706, -0.7791, -1.0), (-1.0, 0.7975, 1.0), (1.0, 0.7975, -1.0), (-0.9763, 0.7787, 1.0), (-1.0, 0.7975, -1.0), (1.0, 0.7975, 1.0), (0.9763, 0.7787, 1.0), (0.8781, 1.009, 1.286), (-0.8667, 0.7975, -1.0), (-1.009, 0.8044, 1.286), (0.8706, 0.7975, -1.0), (-1.0, -0.7791, -3.886), (-1.0, -1.0, -3.886), (-0.8667, 1.0, -3.886), (-1.0, 1.0, -3.886), (1.0, 0.7975, -3.886), (1.0, 1.0, -3.886), (0.8706, -1.0, -3.886), (1.0, -1.0, -3.886), (-0.8667, -1.0, -3.886), (-0.8667, -0.7791, -3.886), (0.8706, 1.0, -3.886), (0.8706, -0.7791, -3.886), (1.0, -0.7791, -3.886), (-1.0, 0.7975, -3.886), (-0.8667, 0.7975, -3.886), (0.8706, 0.7975, -3.886), (1.009, -0.786, 1.286), (1.009, -1.009, 1.286), (-0.8742, -1.009, 1.286), (-1.009, -1.009, 1.286), (-0.8742, 1.009, 1.286), (0.8781, -1.009, 1.286), (-1.009, -0.786, 1.286), (1.009, 0.8044, 1.286), (-1.009, -1.009, 3.398), (-1.009, -0.786, 3.398), (-1.009, 1.009, 3.398), (-0.8742, 1.009, 3.398), (1.009, -1.009, 3.398), (0.8781, -1.009, 3.398), (-0.8742, -1.009, 3.398), (1.009, -0.786, 3.398), (1.009, 1.009, 3.398), (1.009, 0.8044, 3.398), (0.8781, 1.009, 3.398), (-1.009, 0.8044, 3.398), (1.057, 1.0, 1.0), (1.057, 1.0, -1.0), (1.057, 0.7975, -1.0), (1.057, -0.7791, 1.0), (1.057, -1.0, 1.0), (1.057, -1.0, -1.0), (1.057, -0.7791, -1.0), (1.057, 0.7975, 1.0), (1.0, -0.7791, 9.47), (1.0, -1.0, 9.47), (1.0, 0.7975, 9.47), (1.057, 1.0, 9.47), (1.0, 1.0, 9.47), (1.057, 0.7975, 9.47), (1.057, -0.7791, 9.47), (1.057, -1.0, 9.47)], [], [(37, 34, 9, 2), (21, 18, 10, 6), (11, 4, 85, 84), (14, 15, 8, 0), (21, 6, 49, 54), (17, 23, 65, 62), (36, 3, 9, 34), (20, 7, 10, 18), (29, 5, 11, 27), (17, 1, 8, 15), (23, 17, 15, 22), (3, 16, 13, 9), (39, 7, 30, 67), (19, 33, 55, 50), (19, 22, 15, 14), (2, 9, 13, 12), (4, 11, 22, 19), (28, 1, 63, 66), (5, 23, 22, 11), (16, 20, 18, 13), (31, 33, 19, 14), (12, 13, 18, 21), (41, 43, 33, 31), (16, 3, 32, 64), (37, 41, 31, 24), (1, 17, 62, 63), (39, 29, 27, 38), (1, 28, 25, 8), (36, 28, 66, 42), (43, 35, 26, 33), (4, 26, 86, 85), (0, 8, 25, 24), (80, 10, 92, 91), (41, 37, 57, 58), (20, 16, 64, 40), (7, 39, 38, 10), (5, 29, 60, 61), (12, 41, 58, 46), (42, 66, 69, 79), (12, 21, 43, 41), (28, 36, 34, 25), (24, 25, 34, 37), (55, 56, 51, 50), (44, 53, 52, 45), (54, 49, 48, 59), (47, 46, 58, 57), (43, 21, 54, 59), (31, 14, 52, 53), (6, 35, 48, 49), (14, 0, 45, 52), (0, 24, 44, 45), (37, 2, 47, 57), (35, 43, 59, 48), (26, 4, 51, 56), (33, 26, 56, 55), (4, 19, 50, 51), (2, 12, 46, 47), (24, 31, 53, 44), (29, 39, 67, 60), (3, 36, 42, 32), (7, 20, 40, 30), (23, 5, 61, 65), (73, 72, 75, 77, 76, 78, 71, 70, 79, 69, 68, 74), (32, 42, 79, 70), (61, 60, 75, 72), (66, 63, 68, 69), (63, 62, 74, 68), (62, 65, 73, 74), (64, 32, 70, 71), (30, 40, 78, 76), (40, 64, 71, 78), (60, 67, 77, 75), (65, 61, 72, 73), (67, 30, 76, 77), (86, 83, 84, 85), (82, 87, 83, 86), (81, 80, 87, 82), (35, 6, 81, 82), (84, 83, 94, 95), (26, 35, 82, 86), (10, 38, 90, 92), (6, 10, 80, 81), (92, 90, 93, 91), (90, 88, 94, 93), (88, 89, 95, 94), (83, 87, 93, 94), (38, 27, 88, 90), (11, 84, 95, 89), (27, 11, 89, 88), (87, 80, 91, 93)])
me_cube_001.polygons.foreach_set('material_index', [1, 1, 1, 1, 1, 0, 1, 1, 0, 1, 1, 1, 0, 1, 1, 1, 1, 0, 1, 1, 1, 1, 1, 0, 1, 0, 0, 1, 0, 1, 1, 1, 1, 1, 0, 0, 0, 1, 0, 1, 1, 1, 1, 1, 1, 1, 1, 1, 1, 1, 1, 1, 1, 1, 1, 1, 1, 1, 0, 0, 0, 0, 0, 0, 0, 0, 0, 0, 0, 0, 0, 0, 0, 0, 1, 1, 1, 1, 1, 1, 1, 1, 1, 1, 1, 1, 1, 1, 1, 1])
_uv = me_cube_001.uv_layers.new(name='UVMap')
_uv.uv.foreach_set('vector', [0.375, 0.2247, 0.625, 0.2247, 0.625, 0.25, 0.375, 0.25, 0.375, 0.4838, 0.625, 0.4838, 0.625, 0.5, 0.375, 0.5, 0.625, 0.75, 0.375, 0.75, 0.375, 0.75, 0.625, 0.75, 0.375, 0.9833, 0.625, 0.9833, 0.625, 1.0, 0.375, 1.0, 0.375, 0.4838, 0.375, 0.5, 0.375, 0.5, 0.375, 0.4838, 0.8558, 0.747, 0.6438, 0.747, 0.6438, 0.747, 0.8558, 0.747, 0.872, 0.5277, 0.872, 0.503, 0.875, 0.5, 0.875, 0.5253, 0.6438, 0.503, 0.628, 0.503, 0.625, 0.5, 0.6412, 0.5, 0.628, 0.7201, 0.628, 0.747, 0.625, 0.75, 0.625, 0.7224, 0.8558, 0.747, 0.872, 0.747, 0.875, 0.75, 0.8583, 0.75, 0.6438, 0.747, 0.8558, 0.747, 0.8583, 0.75, 0.6412, 0.75, 0.872, 0.503, 0.8558, 0.503, 0.8583, 0.5, 0.875, 0.5, 0.628, 0.5277, 0.628, 0.503, 0.628, 0.503, 0.628, 0.5277, 0.3588, 0.75, 0.3588, 0.7224, 0.3588, 0.7224, 0.3588, 0.75, 0.375, 0.7662, 0.625, 0.7662, 0.625, 0.9833, 0.375, 0.9833, 0.375, 0.25, 0.625, 0.25, 0.625, 0.2667, 0.375, 0.2667, 0.375, 0.75, 0.625, 0.75, 0.625, 0.7662, 0.375, 0.7662, 0.872, 0.7201, 0.872, 0.747, 0.872, 0.747, 0.872, 0.7201, 0.628, 0.747, 0.6438, 0.747, 0.6412, 0.75, 0.625, 0.75, 0.8558, 0.503, 0.6438, 0.503, 0.6412, 0.5, 0.8583, 0.5, 0.1417, 0.7224, 0.3588, 0.7224, 0.3588, 0.75, 0.1417, 0.75, 0.375, 0.2667, 0.625, 0.2667, 0.625, 0.4838, 0.375, 0.4838, 0.1417, 0.5253, 0.3588, 0.5253, 0.3588, 0.7224, 0.1417, 0.7224, 0.8558, 0.503, 0.872, 0.503, 0.872, 0.503, 0.8558, 0.503, 0.125, 0.5253, 0.1417, 0.5253, 0.1417, 0.7224, 0.125, 0.7224, 0.872, 0.747, 0.8558, 0.747, 0.8558, 0.747, 0.872, 0.747, 0.628, 0.5277, 0.628, 0.7201, 0.625, 0.7224, 0.625, 0.5253, 0.872, 0.747, 0.872, 0.7201, 0.875, 0.7224, 0.875, 0.75, 0.872, 0.5277, 0.872, 0.7201, 0.872, 0.7201, 0.872, 0.5277, 0.3588, 0.5253, 0.375, 0.5253, 0.375, 0.7224, 0.3588, 0.7224, 0.375, 0.75, 0.375, 0.7224, 0.375, 0.7224, 0.375, 0.75, 0.375, 0.0, 0.625, 0.0, 0.625, 0.02761, 0.375, 0.02761, 0.625, 0.5, 0.625, 0.5, 0.625, 0.5, 0.625, 0.5, 0.1417, 0.5253, 0.125, 0.5253, 0.125, 0.5253, 0.1417, 0.5253, 0.6438, 0.503, 0.8558, 0.503, 0.8558, 0.503, 0.6438, 0.503, 0.628, 0.503, 0.628, 0.5277, 0.625, 0.5253, 0.625, 0.5, 0.628, 0.747, 0.628, 0.7201, 0.628, 0.7201, 0.628, 0.747, 0.1417, 0.5, 0.1417, 0.5253, 0.1417, 0.5253, 0.1417, 0.5, 0.872, 0.5277, 0.872, 0.7201, 0.872, 0.7201, 0.872, 0.5277, 0.1417, 0.5, 0.3588, 0.5, 0.3588, 0.5253, 0.1417, 0.5253, 0.872, 0.7201, 0.872, 0.5277, 0.875, 0.5253, 0.875, 0.7224, 0.375, 0.02761, 0.625, 0.02761, 0.625, 0.2247, 0.375, 0.2247, 0.3588, 0.7224, 0.375, 0.7224, 0.375, 0.75, 0.3588, 0.75, 0.125, 0.7224, 0.1417, 0.7224, 0.1417, 0.75, 0.125, 0.75, 0.3588, 0.5, 0.375, 0.5, 0.375, 0.5253, 0.3588, 0.5253, 0.125, 0.5, 0.1417, 0.5, 0.1417, 0.5253, 0.125, 0.5253, 0.3588, 0.5253, 0.3588, 0.5, 0.3588, 0.5, 0.3588, 0.5253, 0.1417, 0.7224, 0.1417, 0.75, 0.1417, 0.75, 0.1417, 0.7224, 0.375, 0.5, 0.375, 0.5253, 0.375, 0.5253, 0.375, 0.5, 0.375, 0.9833, 0.375, 1.0, 0.375, 1.0, 0.375, 0.9833, 0.375, 0.0, 0.375, 0.02761, 0.375, 0.02761, 0.375, 0.0, 0.375, 0.2247, 0.375, 0.25, 0.375, 0.25, 0.375, 0.2247, 0.375, 0.5253, 0.3588, 0.5253, 0.3588, 0.5253, 0.375, 0.5253, 0.375, 0.7224, 0.375, 0.75, 0.375, 0.75, 0.375, 0.7224, 0.3588, 0.7224, 0.375, 0.7224, 0.375, 0.7224, 0.3588, 0.7224, 0.375, 0.75, 0.375, 0.7662, 0.375, 0.7662, 0.375, 0.75, 0.375, 0.25, 0.375, 0.2667, 0.375, 0.2667, 0.375, 0.25, 0.125, 0.7224, 0.1417, 0.7224, 0.1417, 0.7224, 0.125, 0.7224, 0.628, 0.7201, 0.628, 0.5277, 0.628, 0.5277, 0.628, 0.7201, 0.872, 0.503, 0.872, 0.5277, 0.872, 0.5277, 0.872, 0.503, 0.628, 0.503, 0.6438, 0.503, 0.6438, 0.503, 0.628, 0.503, 0.6438, 0.747, 0.628, 0.747, 0.628, 0.747, 0.6438, 0.747, 0.6438, 0.747, 0.628, 0.747, 0.628, 0.7201, 0.628, 0.5277, 0.628, 0.503, 0.6438, 0.503, 0.8558, 0.503, 0.872, 0.503, 0.872, 0.5277, 0.872, 0.7201, 0.872, 0.747, 0.8558, 0.747, 0.872, 0.503, 0.872, 0.5277, 0.872, 0.5277, 0.872, 0.503, 0.628, 0.747, 0.628, 0.7201, 0.628, 0.7201, 0.628, 0.747, 0.872, 0.7201, 0.872, 0.747, 0.872, 0.747, 0.872, 0.7201, 0.872, 0.747, 0.8558, 0.747, 0.8558, 0.747, 0.872, 0.747, 0.8558, 0.747, 0.6438, 0.747, 0.6438, 0.747, 0.8558, 0.747, 0.8558, 0.503, 0.872, 0.503, 0.872, 0.503, 0.8558, 0.503, 0.628, 0.503, 0.6438, 0.503, 0.6438, 0.503, 0.628, 0.503, 0.6438, 0.503, 0.8558, 0.503, 0.8558, 0.503, 0.6438, 0.503, 0.628, 0.7201, 0.628, 0.5277, 0.628, 0.5277, 0.628, 0.7201, 0.6438, 0.747, 0.628, 0.747, 0.628, 0.747, 0.6438, 0.747, 0.628, 0.5277, 0.628, 0.503, 0.628, 0.503, 0.628, 0.5277, 0.375, 0.7224, 0.625, 0.7224, 0.625, 0.75, 0.375, 0.75, 0.375, 0.5253, 0.625, 0.5253, 0.625, 0.7224, 0.375, 0.7224, 0.375, 0.5, 0.625, 0.5, 0.625, 0.5253, 0.375, 0.5253, 0.375, 0.5253, 0.375, 0.5, 0.375, 0.5, 0.375, 0.5253, 0.625, 0.75, 0.625, 0.7224, 0.625, 0.7224, 0.625, 0.75, 0.375, 0.7224, 0.375, 0.5253, 0.375, 0.5253, 0.375, 0.7224, 0.625, 0.5, 0.625, 0.5253, 0.625, 0.5253, 0.625, 0.5, 0.375, 0.5, 0.625, 0.5, 0.625, 0.5, 0.375, 0.5, 0.625, 0.5, 0.625, 0.5253, 0.625, 0.5253, 0.625, 0.5, 0.625, 0.5253, 0.625, 0.7224, 0.625, 0.7224, 0.625, 0.5253, 0.625, 0.7224, 0.625, 0.75, 0.625, 0.75, 0.625, 0.7224, 0.625, 0.7224, 0.625, 0.5253, 0.625, 0.5253, 0.625, 0.7224, 0.625, 0.5253, 0.625, 0.7224, 0.625, 0.7224, 0.625, 0.5253, 0.625, 0.75, 0.625, 0.75, 0.625, 0.75, 0.625, 0.75, 0.625, 0.7224, 0.625, 0.75, 0.625, 0.75, 0.625, 0.7224, 0.625, 0.5253, 0.625, 0.5, 0.625, 0.5, 0.625, 0.5253])
me_cube_001.materials.append(mat_material_001)
me_cube_001.materials.append(mat_material_003)
me_cube_001.update()

# ---- objects
ob_cube_005 = bpy.data.objects.new('Cube.005', me_cube_007)
ob_cube_004 = bpy.data.objects.new('Cube.004', me_cube_006)
ob_cube_003 = bpy.data.objects.new('Cube.003', me_cube_005)
ob_cube_002 = bpy.data.objects.new('Cube.002', me_cube_003)
ob_cube_001 = bpy.data.objects.new('Cube.001', me_cube_002)
ob_cube = bpy.data.objects.new('Cube', me_cube_001)

# ---- transforms, parenting, visibility, modifiers, constraints
ob_cube_005.location = (-1.58, -0.6389, 0.3869)
ob_cube_005.rotation_euler = (2.78e-08, -0.5942, -9.079e-08)
ob_cube_005.scale = (0.05595, 0.2595, 0.1505)
ob_cube_004.location = (-1.578, -0.04061, 0.3897)
ob_cube_004.rotation_euler = (2.78e-08, -0.5942, -9.079e-08)
ob_cube_004.scale = (0.05595, 0.2595, 0.1505)
ob_cube_003.location = (-1.794, 0.2825, 0.4705)
ob_cube_003.rotation_euler = (1.621e-08, -0.4684, -6.797e-08)
ob_cube_003.scale = (0.07027, 0.3259, 0.189)
ob_cube_002.location = (-1.795, -0.9991, 0.4772)
ob_cube_002.rotation_euler = (1.621e-08, -0.4684, -6.797e-08)
ob_cube_002.scale = (0.07027, 0.3259, 0.189)
ob_cube_001.location = (-0.1784, -0.3075, 0.0)
ob_cube.location = (-0.1784, -0.3075, 0.0)
ob_cube.rotation_euler = (0.0, -0.0, 3.141)
ob_cube.scale = (1.76, 1.123, 0.08365)

# ---- collection membership
col_collection.objects.link(ob_cube_005)
col_collection.objects.link(ob_cube_004)
col_collection.objects.link(ob_cube_003)
col_collection.objects.link(ob_cube_002)
col_collection.objects.link(ob_cube_001)
col_collection.objects.link(ob_cube)

# ---- scene / render settings (as saved in the file)
scene.frame_start = 1; scene.frame_end = 250; scene.frame_set(1)
scene.render.engine = 'BLENDER_EEVEE_NEXT'
scene.cycles.sampling_pattern = 'TABULATED_SOBOL'
scene.eevee.ray_tracing_options.trace_max_roughness = 0.0
bpy.context.view_layer.update()

# ---- added for rendering (the .blend has no active camera and no usable light): camera, sun
cam_auto = bpy.data.cameras.new('AutoCamera')
cam_auto.lens = 50.0
cam_auto.sensor_width = 36.0
cam_auto.clip_end = 1000.0
ob_auto_camera = bpy.data.objects.new('AutoCamera', cam_auto)
scene.collection.objects.link(ob_auto_camera)
ob_auto_camera.location = (4.15442, -5.49401, 3.69705)
ob_auto_camera.rotation_euler = (1.09748, -7.21219e-08, 0.694738)
scene.camera = ob_auto_camera
light_auto_sun = bpy.data.lights.new('AutoSun', 'SUN')
light_auto_sun.energy = 3.0
light_auto_sun.angle = 0.0523599
ob_auto_sun = bpy.data.objects.new('AutoSun', light_auto_sun)
scene.collection.objects.link(ob_auto_sun)
ob_auto_sun.rotation_euler = (0.872665, 0.174533, 0.523599)
bpy.context.view_layer.update()
